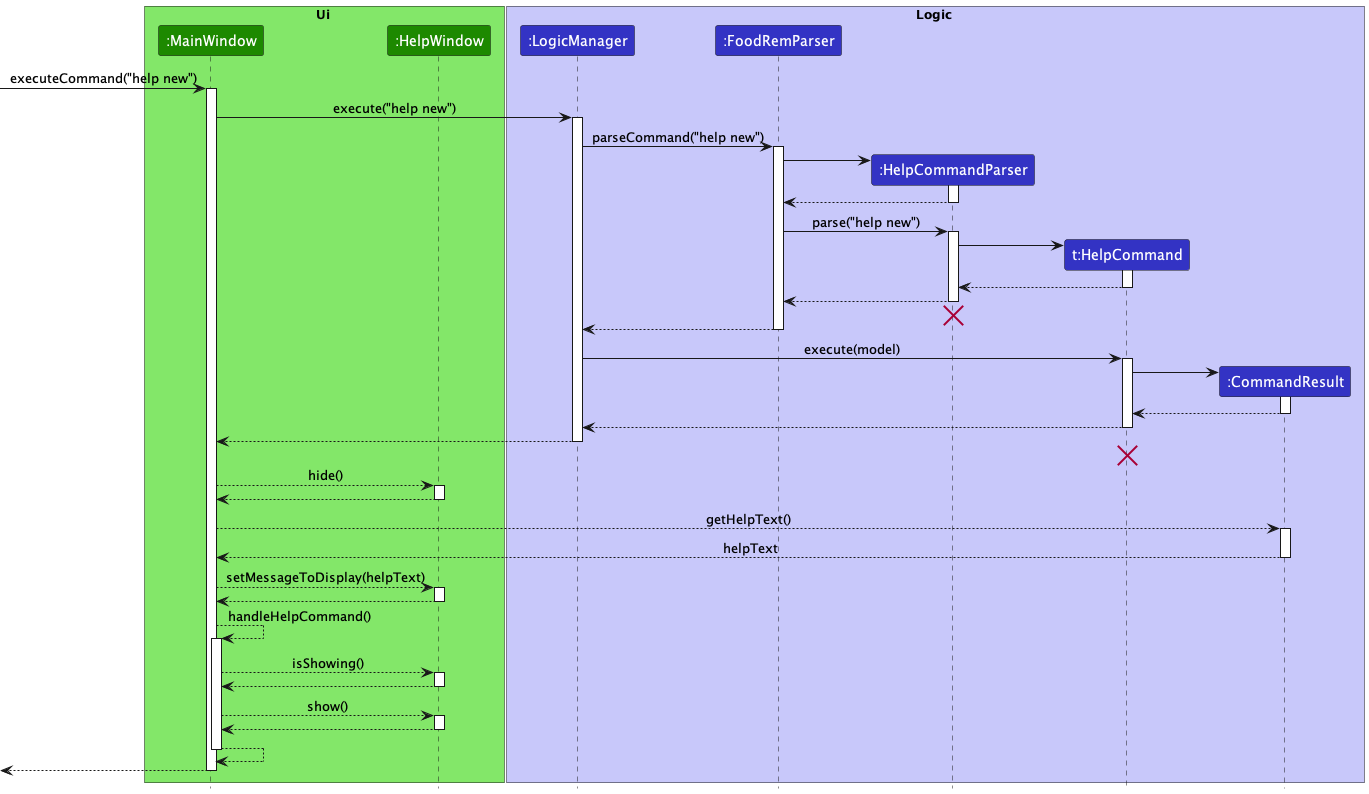

The diagram above was rendered by PlantUML. Its source (embedded in the PNG):
@startuml
!include style.puml

box Ui UI_COLOR_T1
participant ":MainWindow" as MainWindow UI_COLOR
participant ":HelpWindow" as HelpWindow UI_COLOR
end box

box Logic LOGIC_COLOR_T1
participant ":LogicManager" as LogicManager LOGIC_COLOR
participant ":FoodRemParser" as FoodRemParser LOGIC_COLOR
participant ":HelpCommandParser" as HelpCommandParser LOGIC_COLOR
participant "t:HelpCommand" as HelpCommand LOGIC_COLOR
participant ":CommandResult" as CommandResult LOGIC_COLOR
end box

[-> MainWindow : executeCommand("help new")
activate MainWindow
MainWindow -> LogicManager : execute("help new")

activate LogicManager

LogicManager -> FoodRemParser : parseCommand("help new")
activate FoodRemParser

create HelpCommandParser
FoodRemParser -> HelpCommandParser
activate HelpCommandParser

HelpCommandParser --> FoodRemParser
deactivate HelpCommandParser

FoodRemParser -> HelpCommandParser : parse("help new")
activate HelpCommandParser

create HelpCommand
HelpCommandParser -> HelpCommand
activate HelpCommand

HelpCommand --> HelpCommandParser :
deactivate HelpCommand

HelpCommandParser --> FoodRemParser :
deactivate HelpCommandParser
'Hidden arrow to position the destroy marker below the end of the activation bar.
HelpCommandParser -[hidden]-> FoodRemParser
destroy HelpCommandParser

FoodRemParser --> LogicManager :
deactivate FoodRemParser

LogicManager -> HelpCommand : execute(model)
activate HelpCommand

create CommandResult
HelpCommand -> CommandResult
activate CommandResult

CommandResult --> HelpCommand
deactivate CommandResult

HelpCommand --> LogicManager
deactivate HelpCommand

MainWindow <--LogicManager
deactivate LogicManager

MainWindow -[Hidden]-> HelpCommand
destroy HelpCommand

MainWindow --> HelpWindow : hide()
activate HelpWindow

HelpWindow --> MainWindow
deactivate HelpWindow

MainWindow --> CommandResult : getHelpText()
activate CommandResult

CommandResult --> MainWindow : helpText
deactivate CommandResult

MainWindow --> HelpWindow : setMessageToDisplay(helpText)
activate HelpWindow

HelpWindow --> MainWindow
deactivate HelpWindow

MainWindow --> MainWindow : handleHelpCommand()
activate MainWindow

MainWindow --> HelpWindow : isShowing()
activate HelpWindow

HelpWindow --> MainWindow
deactivate HelpWindow

MainWindow --> HelpWindow : show()
activate HelpWindow

HelpWindow --> MainWindow
deactivate HelpWindow

MainWindow --> MainWindow
deactivate MainWindow

[<--MainWindow
deactivate MainWindow

@enduml